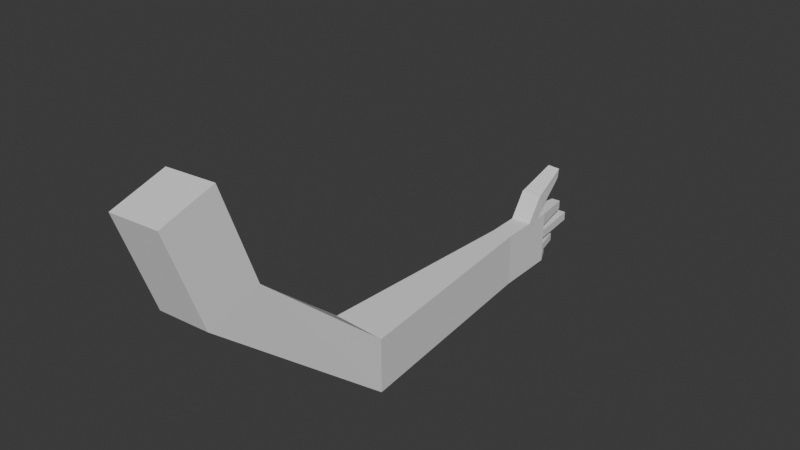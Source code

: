 # Source: hand.blend  (saved by Blender 4.3.34; exported with 4.5.12 LTS)
import bpy
from mathutils import Matrix  # noqa: F401  (used for matrix-valued properties, if any)

bpy.ops.wm.read_factory_settings(use_empty=True)
scene = bpy.context.scene
scene.name = 'Scene'

# ---- collections
col_collection = bpy.data.collections.new('Collection'); scene.collection.children.link(col_collection)

# ---- world
world_world = bpy.data.worlds.new('World'); scene.world = world_world
world_world.use_nodes = True; world_world.node_tree.nodes.clear()
_N = world_world.node_tree.nodes; _L = world_world.node_tree.links
n0 = _N.new('ShaderNodeOutputWorld'); n0.name = 'World Output'; n0.location = (300, 300)
n1 = _N.new('ShaderNodeBackground'); n1.name = 'Background'; n1.location = (10, 300)
n1.inputs[0].default_value = (0.05088, 0.05088, 0.05088, 1.0)
_L.new(n1.outputs[0], n0.inputs[0])
n0.is_active_output = True
world_world.color = (0.05088, 0.05088, 0.05088)
world_world.sun_shadow_jitter_overblur = 0.0

# ---- meshes
me_cube_001 = bpy.data.meshes.new('Cube.001')
me_cube_001.from_pydata([(0.7346, 3.15, -2.108), (-0.4262, 3.233, -2.108), (0.7346, 3.15, -3.272), (-0.4262, 3.233, -3.272), (0.2452, 7.949, -2.108), (-0.193, 7.937, -2.108), (0.2452, 7.949, -3.272), (-0.193, 7.937, -3.272), (0.2078, 9.297, -2.108), (-0.2304, 9.285, -2.108), (0.2078, 9.297, -3.272), (-0.2304, 9.285, -3.272), (-0.2304, 9.285, -2.369), (0.2078, 9.297, -2.382), (-0.2206, 8.931, -2.108), (0.2248, 8.683, -2.108), (0.2152, 9.03, -2.108), (-0.2131, 8.662, -2.108), (0.2248, 9.033, -1.593), (0.2152, 9.187, -1.904), (-0.2206, 9.143, -1.814), (-0.2131, 9.024, -1.573), (0.1398, 9.895, -1.243), (0.1338, 9.873, -1.457), (-0.1359, 9.879, -1.395), (-0.1313, 9.896, -1.23), (-0.2304, 9.285, -2.714), (-0.2304, 9.285, -2.512), (-0.2304, 9.285, -3.039), (-0.2304, 9.285, -2.889), (0.2078, 9.297, -2.515), (0.2078, 9.297, -2.706), (0.2078, 9.297, -2.851), (0.2078, 9.297, -3.028), (-0.2304, 9.285, -3.117), (0.2078, 9.297, -3.113), (0.06338, 10.15, -2.149), (-0.1333, 10.14, -2.149), (0.06338, 10.15, -2.339), (-0.1255, 9.606, -3.272), (0.05563, 9.618, -3.272), (-0.1333, 10.14, -2.33), (-0.1577, 10.37, -2.512), (-0.1577, 10.37, -2.714), (0.07507, 9.846, -3.028), (0.07507, 9.846, -2.851), (0.08777, 10.38, -2.706), (0.08777, 10.38, -2.515), (-0.1255, 9.606, -3.117), (-0.145, 9.834, -2.889), (-0.145, 9.834, -3.039), (0.05563, 9.618, -3.113), (0.5043, 0.5373, 0.1256), (-0.6565, 0.5625, 0.04587), (0.5043, -0.5727, -0.2241), (-0.6565, -0.5476, -0.3039), (0.3598, -0.0655, 2.039), (-0.801, -0.04036, 1.959), (0.3598, -1.176, 1.689), (-0.801, -1.15, 1.609)], [], [(3, 2, 54, 55), (3, 1, 5, 7), (6, 7, 11, 10), (0, 2, 6, 4), (2, 3, 7, 6), (1, 0, 4, 5), (9, 8, 36, 37), (5, 4, 15, 17), (7, 5, 17, 14, 9, 12, 27, 26, 29, 28, 34, 11), (4, 6, 10, 35, 33, 32, 31, 30, 13, 8, 16, 15), (20, 21, 25, 24), (16, 14, 20, 19), (16, 8, 9, 14), (14, 17, 21, 20), (18, 19, 23, 22), (17, 15, 18, 21), (15, 16, 19, 18), (24, 22, 23), (25, 22, 24), (19, 20, 24, 23), (21, 18, 22, 25), (12, 13, 30, 27), (36, 38, 41, 37), (29, 32, 45, 49), (26, 31, 32, 29), (32, 33, 44, 45), (28, 33, 35, 34), (28, 29, 49, 50), (42, 47, 46, 43), (49, 45, 44, 50), (48, 51, 40, 39), (33, 28, 50, 44), (12, 9, 37, 41), (8, 13, 38, 36), (30, 31, 46, 47), (10, 11, 39, 40), (11, 34, 48, 39), (35, 10, 40, 51), (13, 12, 41, 38), (31, 26, 43, 46), (34, 35, 51, 48), (27, 30, 47, 42), (26, 27, 42, 43), (53, 55, 59, 57), (0, 1, 53, 52), (1, 3, 55, 53), (2, 0, 52, 54), (56, 57, 59, 58), (54, 52, 56, 58), (55, 54, 58, 59), (52, 53, 57, 56)])
_uv = me_cube_001.uv_layers.new(name='UVMap')
_uv.uv.foreach_set('vector', [0.375, 0.75, 0.375, 0.5, 0.375, 0.5, 0.375, 0.75, 0.375, 0.75, 0.375, 1.0, 0.375, 1.0, 0.375, 0.75, 0.375, 0.5, 0.375, 0.75, 0.375, 0.75, 0.375, 0.5, 0.375, 0.25, 0.375, 0.5, 0.375, 0.5, 0.375, 0.25, 0.375, 0.5, 0.375, 0.75, 0.375, 0.75, 0.375, 0.5, 0.375, 0.0, 0.375, 0.25, 0.375, 0.25, 0.375, 0.0, 0.375, 0.0, 0.375, 0.25, 0.375, 0.25, 0.375, 0.0, 0.375, 0.0, 0.375, 0.25, 0.375, 0.25, 0.375, 0.0, 0.375, 0.75, 0.375, 1.0, 0.375, 1.0, 0.375, 1.0, 0.375, 1.0, 0.375, 0.944, 0.375, 0.9133, 0.375, 0.8698, 0.375, 0.8322, 0.375, 0.8001, 0.375, 0.7832, 0.375, 0.75, 0.375, 0.25, 0.375, 0.5, 0.375, 0.5, 0.375, 0.4658, 0.375, 0.4476, 0.375, 0.4097, 0.375, 0.3784, 0.375, 0.3375, 0.375, 0.3089, 0.375, 0.25, 0.375, 0.25, 0.375, 0.25, 0.375, 1.0, 0.375, 1.0, 0.375, 1.0, 0.375, 1.0, 0.375, 0.25, 0.375, 0.0, 0.375, 0.0, 0.375, 0.25, 0.375, 0.25, 0.375, 0.25, 0.375, 0.0, 0.375, 0.0, 0.375, 1.0, 0.375, 1.0, 0.375, 1.0, 0.375, 1.0, 0.375, 0.25, 0.375, 0.25, 0.375, 0.25, 0.375, 0.25, 0.375, 0.0, 0.375, 0.25, 0.375, 0.25, 0.375, 0.0, 0.375, 0.25, 0.375, 0.25, 0.375, 0.25, 0.375, 0.25, 0.375, 0.0, 0.375, 0.25, 0.375, 0.25, 0.375, 0.0, 0.375, 0.25, 0.375, 0.0, 0.375, 0.25, 0.375, 0.0, 0.375, 0.0, 0.375, 0.25, 0.375, 0.0, 0.375, 0.25, 0.375, 0.25, 0.375, 0.0, 0.181, 0.75, 0.1839, 0.5, 0.2125, 0.5, 0.2117, 0.75, 0.125, 0.5, 0.1839, 0.5, 0.181, 0.75, 0.125, 0.75, 0.2928, 0.75, 0.2847, 0.5, 0.2847, 0.5, 0.2928, 0.75, 0.2552, 0.75, 0.2534, 0.5, 0.2847, 0.5, 0.2928, 0.75, 0.375, 0.4097, 0.375, 0.4476, 0.375, 0.4476, 0.375, 0.4097, 0.3249, 0.75, 0.3226, 0.5, 0.3408, 0.5, 0.3418, 0.75, 0.375, 0.8001, 0.375, 0.8322, 0.375, 0.8322, 0.375, 0.8001, 0.2117, 0.75, 0.2125, 0.5, 0.2534, 0.5, 0.2552, 0.75, 0.2928, 0.75, 0.2847, 0.5, 0.3226, 0.5, 0.3249, 0.75, 0.3418, 0.75, 0.3408, 0.5, 0.375, 0.5, 0.375, 0.75, 0.3226, 0.5, 0.3249, 0.75, 0.3249, 0.75, 0.3226, 0.5, 0.375, 0.944, 0.375, 1.0, 0.375, 1.0, 0.375, 0.944, 0.375, 0.25, 0.375, 0.3089, 0.375, 0.3089, 0.375, 0.25, 0.375, 0.3375, 0.375, 0.3784, 0.375, 0.3784, 0.375, 0.3375, 0.375, 0.5, 0.375, 0.75, 0.375, 0.75, 0.375, 0.5, 0.375, 0.75, 0.375, 0.7832, 0.375, 0.7832, 0.375, 0.75, 0.375, 0.4658, 0.375, 0.5, 0.375, 0.5, 0.375, 0.4658, 0.1839, 0.5, 0.181, 0.75, 0.181, 0.75, 0.1839, 0.5, 0.2534, 0.5, 0.2552, 0.75, 0.2552, 0.75, 0.2534, 0.5, 0.3418, 0.75, 0.3408, 0.5, 0.3408, 0.5, 0.3418, 0.75, 0.2117, 0.75, 0.2125, 0.5, 0.2125, 0.5, 0.2117, 0.75, 0.375, 0.8698, 0.375, 0.9133, 0.375, 0.9133, 0.375, 0.8698, 0.375, 1.0, 0.375, 0.75, 0.375, 0.75, 0.375, 1.0, 0.375, 0.25, 0.375, 0.0, 0.375, 0.0, 0.375, 0.25, 0.375, 1.0, 0.375, 0.75, 0.375, 0.75, 0.375, 1.0, 0.375, 0.5, 0.375, 0.25, 0.375, 0.25, 0.375, 0.5, 0.375, 0.25, 0.375, 1.0, 0.375, 0.75, 0.375, 0.5, 0.375, 0.5, 0.375, 0.25, 0.375, 0.25, 0.375, 0.5, 0.375, 0.75, 0.375, 0.5, 0.375, 0.5, 0.375, 0.75, 0.375, 0.25, 0.375, 0.0, 0.375, 0.0, 0.375, 0.25])
me_cube_001.update()
arm_armature = bpy.data.armatures.new('Armature')  # bones are not reproduced

# ---- objects
ob_root = bpy.data.objects.new('Root', arm_armature)
ob_cube = bpy.data.objects.new('Cube', me_cube_001)

# ---- transforms, parenting, visibility, modifiers, constraints
ob_root.location = (0.0, 0.0, 0.0)
ob_root.show_in_front = True
ob_cube.parent = ob_root
ob_cube.location = (0.0, 0.0, 2.98e-08)
ob_cube.scale = (0.1234, 0.1234, 0.1234)
_vg = ob_cube.vertex_groups.new(name='Root')
for _i, _w in zip([52, 53, 54, 55, 56, 57, 58, 59], [0.07147, 0.1661, 0.9173, 0.8627, 0.8419, 0.851, 0.9383, 0.9453]): _vg.add([_i], _w, 'REPLACE')
_vg = ob_cube.vertex_groups.new(name='Forearm')
for _i, _w in zip([0, 52, 53, 54, 55, 56, 57, 58, 59], [0.005417, 0.9794, 0.9709, 1.0, 0.9985, 0.9946, 0.9935, 0.9974, 0.9971]): _vg.add([_i], _w, 'REPLACE')
_vg = ob_cube.vertex_groups.new(name='Wrist')
for _i, _w in zip([0, 1, 2, 3, 53], [0.9653, 0.9824, 0.993, 0.9928, 0.007948]): _vg.add([_i], _w, 'REPLACE')
_vg = ob_cube.vertex_groups.new(name='Hand')
_vg = ob_cube.vertex_groups.new(name='Hand.001')
for _i, _w in zip([4, 5, 6, 7, 8, 9, 10, 11, 12, 13, 14, 15, 16, 17, 18, 19, 20, 21, 22, 23, 24, 25, 26, 27, 28, 29, 30, 31, 32, 33, 34, 35, 36, 37, 38, 39, 40, 41, 42, 43, 44, 45, 46, 47, 48, 49, 50, 51], [0.9914, 0.99, 0.9912, 0.9931, 0.9996, 0.9996, 0.9994, 0.9997, 0.9998, 0.9997, 0.9988, 0.9979, 0.9992, 0.9977, 0.9988, 0.999, 0.9988, 0.9987, 0.9988, 0.9988, 0.9988, 0.9988, 0.9999, 0.9999, 0.9998, 0.9998, 0.9999, 0.9999, 0.9998, 0.9998, 0.9997, 0.9996, 0.9997, 0.9997, 0.9997, 0.9996, 0.9996, 0.9997, 1.0, 1.0, 1.0, 1.0, 1.0, 1.0, 0.9996, 1.0, 1.0, 0.9996]): _vg.add([_i], _w, 'REPLACE')
_m = ob_cube.modifiers.new('Armature', 'ARMATURE')
_m.object = ob_root

# ---- collection membership
col_collection.objects.link(ob_root)
col_collection.objects.link(ob_cube)

# ---- scene / render settings (as saved in the file)
scene.frame_start = 1; scene.frame_end = 250; scene.frame_set(1)
scene.render.engine = 'BLENDER_EEVEE_NEXT'
bpy.context.view_layer.update()

# ---- added for rendering (the .blend has no active camera and no usable light): camera, sun
cam_auto = bpy.data.cameras.new('AutoCamera')
cam_auto.lens = 50.0
cam_auto.sensor_width = 36.0
cam_auto.clip_end = 1000.0
ob_auto_camera = bpy.data.objects.new('AutoCamera', cam_auto)
scene.collection.objects.link(ob_auto_camera)
ob_auto_camera.location = (1.45833, -1.18695, 1.0939)
ob_auto_camera.rotation_euler = (1.09748, -7.21219e-08, 0.694738)
scene.camera = ob_auto_camera
light_auto_sun = bpy.data.lights.new('AutoSun', 'SUN')
light_auto_sun.energy = 3.0
light_auto_sun.angle = 0.0523599
ob_auto_sun = bpy.data.objects.new('AutoSun', light_auto_sun)
scene.collection.objects.link(ob_auto_sun)
ob_auto_sun.rotation_euler = (0.872665, 0.174533, 0.523599)
bpy.context.view_layer.update()
